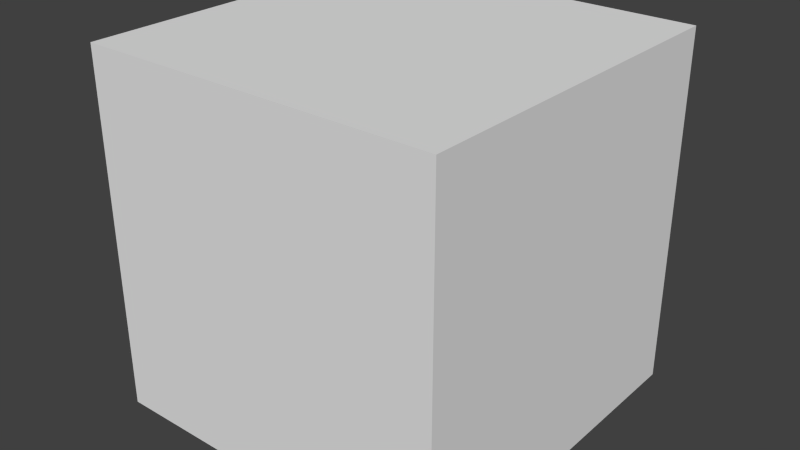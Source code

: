 # Source: character.blend  (saved by Blender 2.76.0; exported with 4.5.12 LTS)
import bpy
from mathutils import Matrix  # noqa: F401  (used for matrix-valued properties, if any)

bpy.ops.wm.read_factory_settings(use_empty=True)
scene = bpy.context.scene
scene.name = 'Scene'

# ---- collections
col_collection_1 = bpy.data.collections.new('Collection 1'); scene.collection.children.link(col_collection_1)

# ---- world
world_world = bpy.data.worlds.new('World'); scene.world = world_world
world_world.color = (0.05088, 0.05088, 0.05088)
world_world.use_sun_shadow = False
world_world.sun_shadow_jitter_overblur = 0.0
world_world.cycles.sampling_method = 'MANUAL'
world_world.cycles.sample_map_resolution = 256

# ---- meshes
me_cube_001 = bpy.data.meshes.new('Cube.001')
me_cube_001.from_pydata([(0.5, -0.5, -0.5), (-0.5, -0.5, 0.5), (-0.5, -0.5, -0.5), (-0.5, 0.5, 0.5), (0.5, -0.5, 0.5), (0.5, 0.5, -0.5), (-0.5, 0.5, -0.5), (0.5, 0.5, 0.5)], [], [(0, 4, 1, 2), (5, 6, 3, 7), (0, 5, 7, 4), (4, 7, 3, 1), (1, 3, 6, 2), (5, 0, 2, 6)])
_uv = me_cube_001.uv_layers.new(name='UVMap')
_uv.uv.foreach_set('vector', [0.2763, 0.001877, 0.3398, 0.001877, 0.3398, 0.06538, 0.2763, 0.06538, 0.2763, 0.001877, 0.3398, 0.001877, 0.3398, 0.06538, 0.2763, 0.06538, 0.2763, 0.001877, 0.3398, 0.001877, 0.3398, 0.06538, 0.2763, 0.06538, 0.2763, 0.001877, 0.3398, 0.001877, 0.3398, 0.06538, 0.2763, 0.06538, 0.2763, 0.001877, 0.3398, 0.001877, 0.3398, 0.06538, 0.2763, 0.06538, 0.2763, 0.001877, 0.3398, 0.001877, 0.3398, 0.06538, 0.2763, 0.06538])
me_cube_001.use_remesh_preserve_volume = False
me_cube_001.use_remesh_preserve_attributes = False
me_cube_001.use_mirror_vertex_groups = False
me_cube_001.update()
me_cube_001.normals_split_custom_set([tuple(v) for v in zip(*[iter([0.0, -1.0, 0.0, 0.0, -1.0, 0.0, 0.0, -1.0, 0.0, 0.0, -1.0, 0.0, 0.0, 1.0, 0.0, 0.0, 1.0, 0.0, 0.0, 1.0, 0.0, 0.0, 1.0, 0.0, 1.0, 5.066e-07, 5.066e-07, 1.0, 5.066e-07, 5.066e-07, 1.0, 5.066e-07, 5.066e-07, 1.0, 5.066e-07, 5.066e-07, 0.0, 0.0, 1.0, 0.0, 0.0, 1.0, 0.0, 0.0, 1.0, 0.0, 0.0, 1.0, -1.0, 0.0, 0.0, -1.0, 0.0, 0.0, -1.0, 0.0, 0.0, -1.0, 0.0, 0.0, 5.066e-07, 5.066e-07, -1.0, 5.066e-07, 5.066e-07, -1.0, 5.066e-07, 5.066e-07, -1.0, 5.066e-07, 5.066e-07, -1.0])] * 3)])

# ---- objects
ob_cube_001 = bpy.data.objects.new('Cube.001', me_cube_001)

# ---- transforms, parenting, visibility, modifiers, constraints
ob_cube_001.location = (0.0, 0.0, 0.0)
ob_cube_001.lineart.crease_threshold = 0.0

# ---- collection membership
col_collection_1.objects.link(ob_cube_001)

# ---- scene / render settings (as saved in the file)
scene.frame_start = 1; scene.frame_end = 250; scene.frame_set(1)
scene.render.engine = 'BLENDER_EEVEE_NEXT'
scene.render.resolution_percentage = 50
scene.render.dither_intensity = 0.0
scene.cycles.use_denoising = False
scene.cycles.samples = 10
scene.cycles.sampling_pattern = 'TABULATED_SOBOL'
scene.cycles.light_sampling_threshold = 0.0
scene.cycles.use_adaptive_sampling = False
scene.cycles.use_light_tree = False
scene.cycles.blur_glossy = 0.0
scene.cycles.pixel_filter_type = 'GAUSSIAN'
scene.cycles.sample_clamp_indirect = 0.0
scene.view_settings.view_transform = 'Standard'
bpy.context.view_layer.update()

# ---- added for rendering (the .blend has no active camera and no usable light): camera, sun
cam_auto = bpy.data.cameras.new('AutoCamera')
cam_auto.lens = 50.0
cam_auto.sensor_width = 36.0
cam_auto.clip_end = 1000.0
ob_auto_camera = bpy.data.objects.new('AutoCamera', cam_auto)
scene.collection.objects.link(ob_auto_camera)
ob_auto_camera.location = (1.60254, -1.92304, 1.28203)
ob_auto_camera.rotation_euler = (1.09748, -7.21219e-08, 0.694738)
scene.camera = ob_auto_camera
light_auto_sun = bpy.data.lights.new('AutoSun', 'SUN')
light_auto_sun.energy = 3.0
light_auto_sun.angle = 0.0523599
ob_auto_sun = bpy.data.objects.new('AutoSun', light_auto_sun)
scene.collection.objects.link(ob_auto_sun)
ob_auto_sun.rotation_euler = (0.872665, 0.174533, 0.523599)
bpy.context.view_layer.update()
